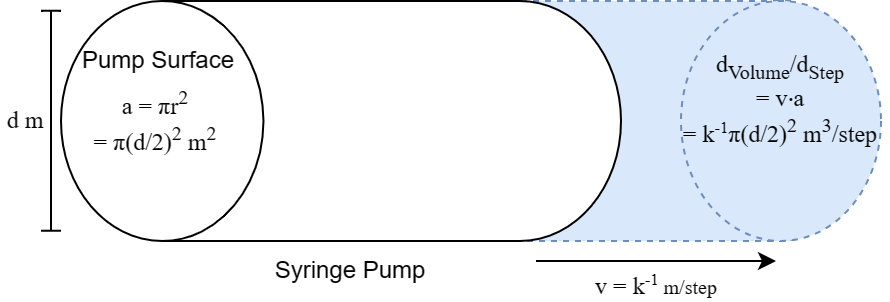

The diagram above was exported from draw.io. Its source (the exported page's mxGraphModel, read from the mxfile embedded in the PNG):
<mxGraphModel dx="511" dy="325" grid="1" gridSize="5" guides="1" tooltips="1" connect="1" arrows="1" fold="1" page="1" pageScale="1" pageWidth="850" pageHeight="1100" math="0" shadow="0">
  <root>
    <mxCell id="0" />
    <mxCell id="1" parent="0" />
    <mxCell id="OkuBUVZR9o0NWXhjvQ3E-5" value="" style="rounded=0;whiteSpace=wrap;html=1;fillColor=#dae8fc;strokeColor=#6c8ebf;dashed=1;" vertex="1" parent="1">
      <mxGeometry x="350" y="280" width="135" height="120" as="geometry" />
    </mxCell>
    <mxCell id="OkuBUVZR9o0NWXhjvQ3E-1" value="" style="shape=cylinder3;whiteSpace=wrap;html=1;boundedLbl=1;backgroundOutline=1;size=50.60869565217402;rotation=-90;" vertex="1" parent="1">
      <mxGeometry x="200" y="200" width="120" height="280" as="geometry" />
    </mxCell>
    <mxCell id="OkuBUVZR9o0NWXhjvQ3E-3" value="&lt;font face=&quot;Times New Roman&quot;&gt;a = πr&lt;sup&gt;2&lt;br&gt;&lt;/sup&gt;= π(d/2)&lt;sup&gt;2&lt;/sup&gt;&amp;nbsp;m&lt;sup&gt;2&lt;/sup&gt;&lt;/font&gt;" style="text;html=1;align=center;verticalAlign=middle;whiteSpace=wrap;rounded=0;" vertex="1" parent="1">
      <mxGeometry x="135" y="315" width="65" height="49.38" as="geometry" />
    </mxCell>
    <mxCell id="OkuBUVZR9o0NWXhjvQ3E-4" value="" style="ellipse;whiteSpace=wrap;html=1;fillColor=#dae8fc;strokeColor=#6c8ebf;dashed=1;" vertex="1" parent="1">
      <mxGeometry x="430" y="280" width="100" height="120" as="geometry" />
    </mxCell>
    <mxCell id="OkuBUVZR9o0NWXhjvQ3E-6" value="" style="endArrow=classic;html=1;rounded=0;" edge="1" parent="1">
      <mxGeometry width="50" height="50" relative="1" as="geometry">
        <mxPoint x="357.5" y="410" as="sourcePoint" />
        <mxPoint x="477.5" y="410" as="targetPoint" />
      </mxGeometry>
    </mxCell>
    <mxCell id="OkuBUVZR9o0NWXhjvQ3E-7" value="&lt;font face=&quot;Times New Roman&quot;&gt;v = k&lt;span style=&quot;font-size: 10px;&quot;&gt;&lt;sup&gt;-1&lt;/sup&gt;&amp;nbsp;m/step&lt;/span&gt;&lt;/font&gt;" style="text;html=1;align=center;verticalAlign=middle;whiteSpace=wrap;rounded=0;" vertex="1" parent="1">
      <mxGeometry x="370.38" y="415" width="96.25" height="15" as="geometry" />
    </mxCell>
    <mxCell id="OkuBUVZR9o0NWXhjvQ3E-8" value="&lt;font face=&quot;Times New Roman&quot;&gt;d&lt;sub style=&quot;&quot;&gt;Volume&lt;/sub&gt;/d&lt;sub style=&quot;&quot;&gt;Step&lt;br&gt;&lt;/sub&gt;= v⋅a&lt;br&gt;= k&lt;span style=&quot;font-size: 10px;&quot;&gt;&lt;sup&gt;-1&lt;/sup&gt;&lt;/span&gt;π(d/2)&lt;sup style=&quot;border-color: var(--border-color);&quot;&gt;2&lt;/sup&gt;&lt;span style=&quot;border-color: var(--border-color);&quot;&gt;&amp;nbsp;m&lt;sup style=&quot;&quot;&gt;3&lt;/sup&gt;/step&lt;/span&gt;&lt;/font&gt;" style="text;html=1;align=center;verticalAlign=middle;whiteSpace=wrap;rounded=0;" vertex="1" parent="1">
      <mxGeometry x="425" y="294.38" width="110" height="70" as="geometry" />
    </mxCell>
    <mxCell id="OkuBUVZR9o0NWXhjvQ3E-9" value="" style="endArrow=none;html=1;rounded=0;" edge="1" parent="1">
      <mxGeometry width="50" height="50" relative="1" as="geometry">
        <mxPoint x="115" y="394.87" as="sourcePoint" />
        <mxPoint x="115" y="284.87" as="targetPoint" />
      </mxGeometry>
    </mxCell>
    <mxCell id="OkuBUVZR9o0NWXhjvQ3E-10" value="" style="endArrow=none;html=1;rounded=0;" edge="1" parent="1">
      <mxGeometry width="50" height="50" relative="1" as="geometry">
        <mxPoint x="120" y="284.87" as="sourcePoint" />
        <mxPoint x="110" y="284.87" as="targetPoint" />
        <Array as="points">
          <mxPoint x="115" y="284.87" />
        </Array>
      </mxGeometry>
    </mxCell>
    <mxCell id="OkuBUVZR9o0NWXhjvQ3E-11" value="" style="endArrow=none;html=1;rounded=0;" edge="1" parent="1">
      <mxGeometry width="50" height="50" relative="1" as="geometry">
        <mxPoint x="120" y="394.87" as="sourcePoint" />
        <mxPoint x="110" y="394.87" as="targetPoint" />
      </mxGeometry>
    </mxCell>
    <mxCell id="OkuBUVZR9o0NWXhjvQ3E-14" value="&lt;font face=&quot;Times New Roman&quot;&gt;d m&lt;/font&gt;" style="text;html=1;align=center;verticalAlign=middle;whiteSpace=wrap;rounded=0;" vertex="1" parent="1">
      <mxGeometry x="90" y="328" width="25" height="23.75" as="geometry" />
    </mxCell>
    <mxCell id="OkuBUVZR9o0NWXhjvQ3E-16" value="&lt;font face=&quot;Helvetica&quot;&gt;Syringe Pump&lt;/font&gt;" style="text;html=1;align=center;verticalAlign=middle;whiteSpace=wrap;rounded=0;" vertex="1" parent="1">
      <mxGeometry x="205" y="405" width="120" height="20" as="geometry" />
    </mxCell>
    <mxCell id="OkuBUVZR9o0NWXhjvQ3E-17" value="&lt;font face=&quot;Helvetica&quot;&gt;Pump Surface&lt;/font&gt;" style="text;html=1;align=center;verticalAlign=middle;whiteSpace=wrap;rounded=0;" vertex="1" parent="1">
      <mxGeometry x="125" y="300" width="87.5" height="20" as="geometry" />
    </mxCell>
  </root>
</mxGraphModel>